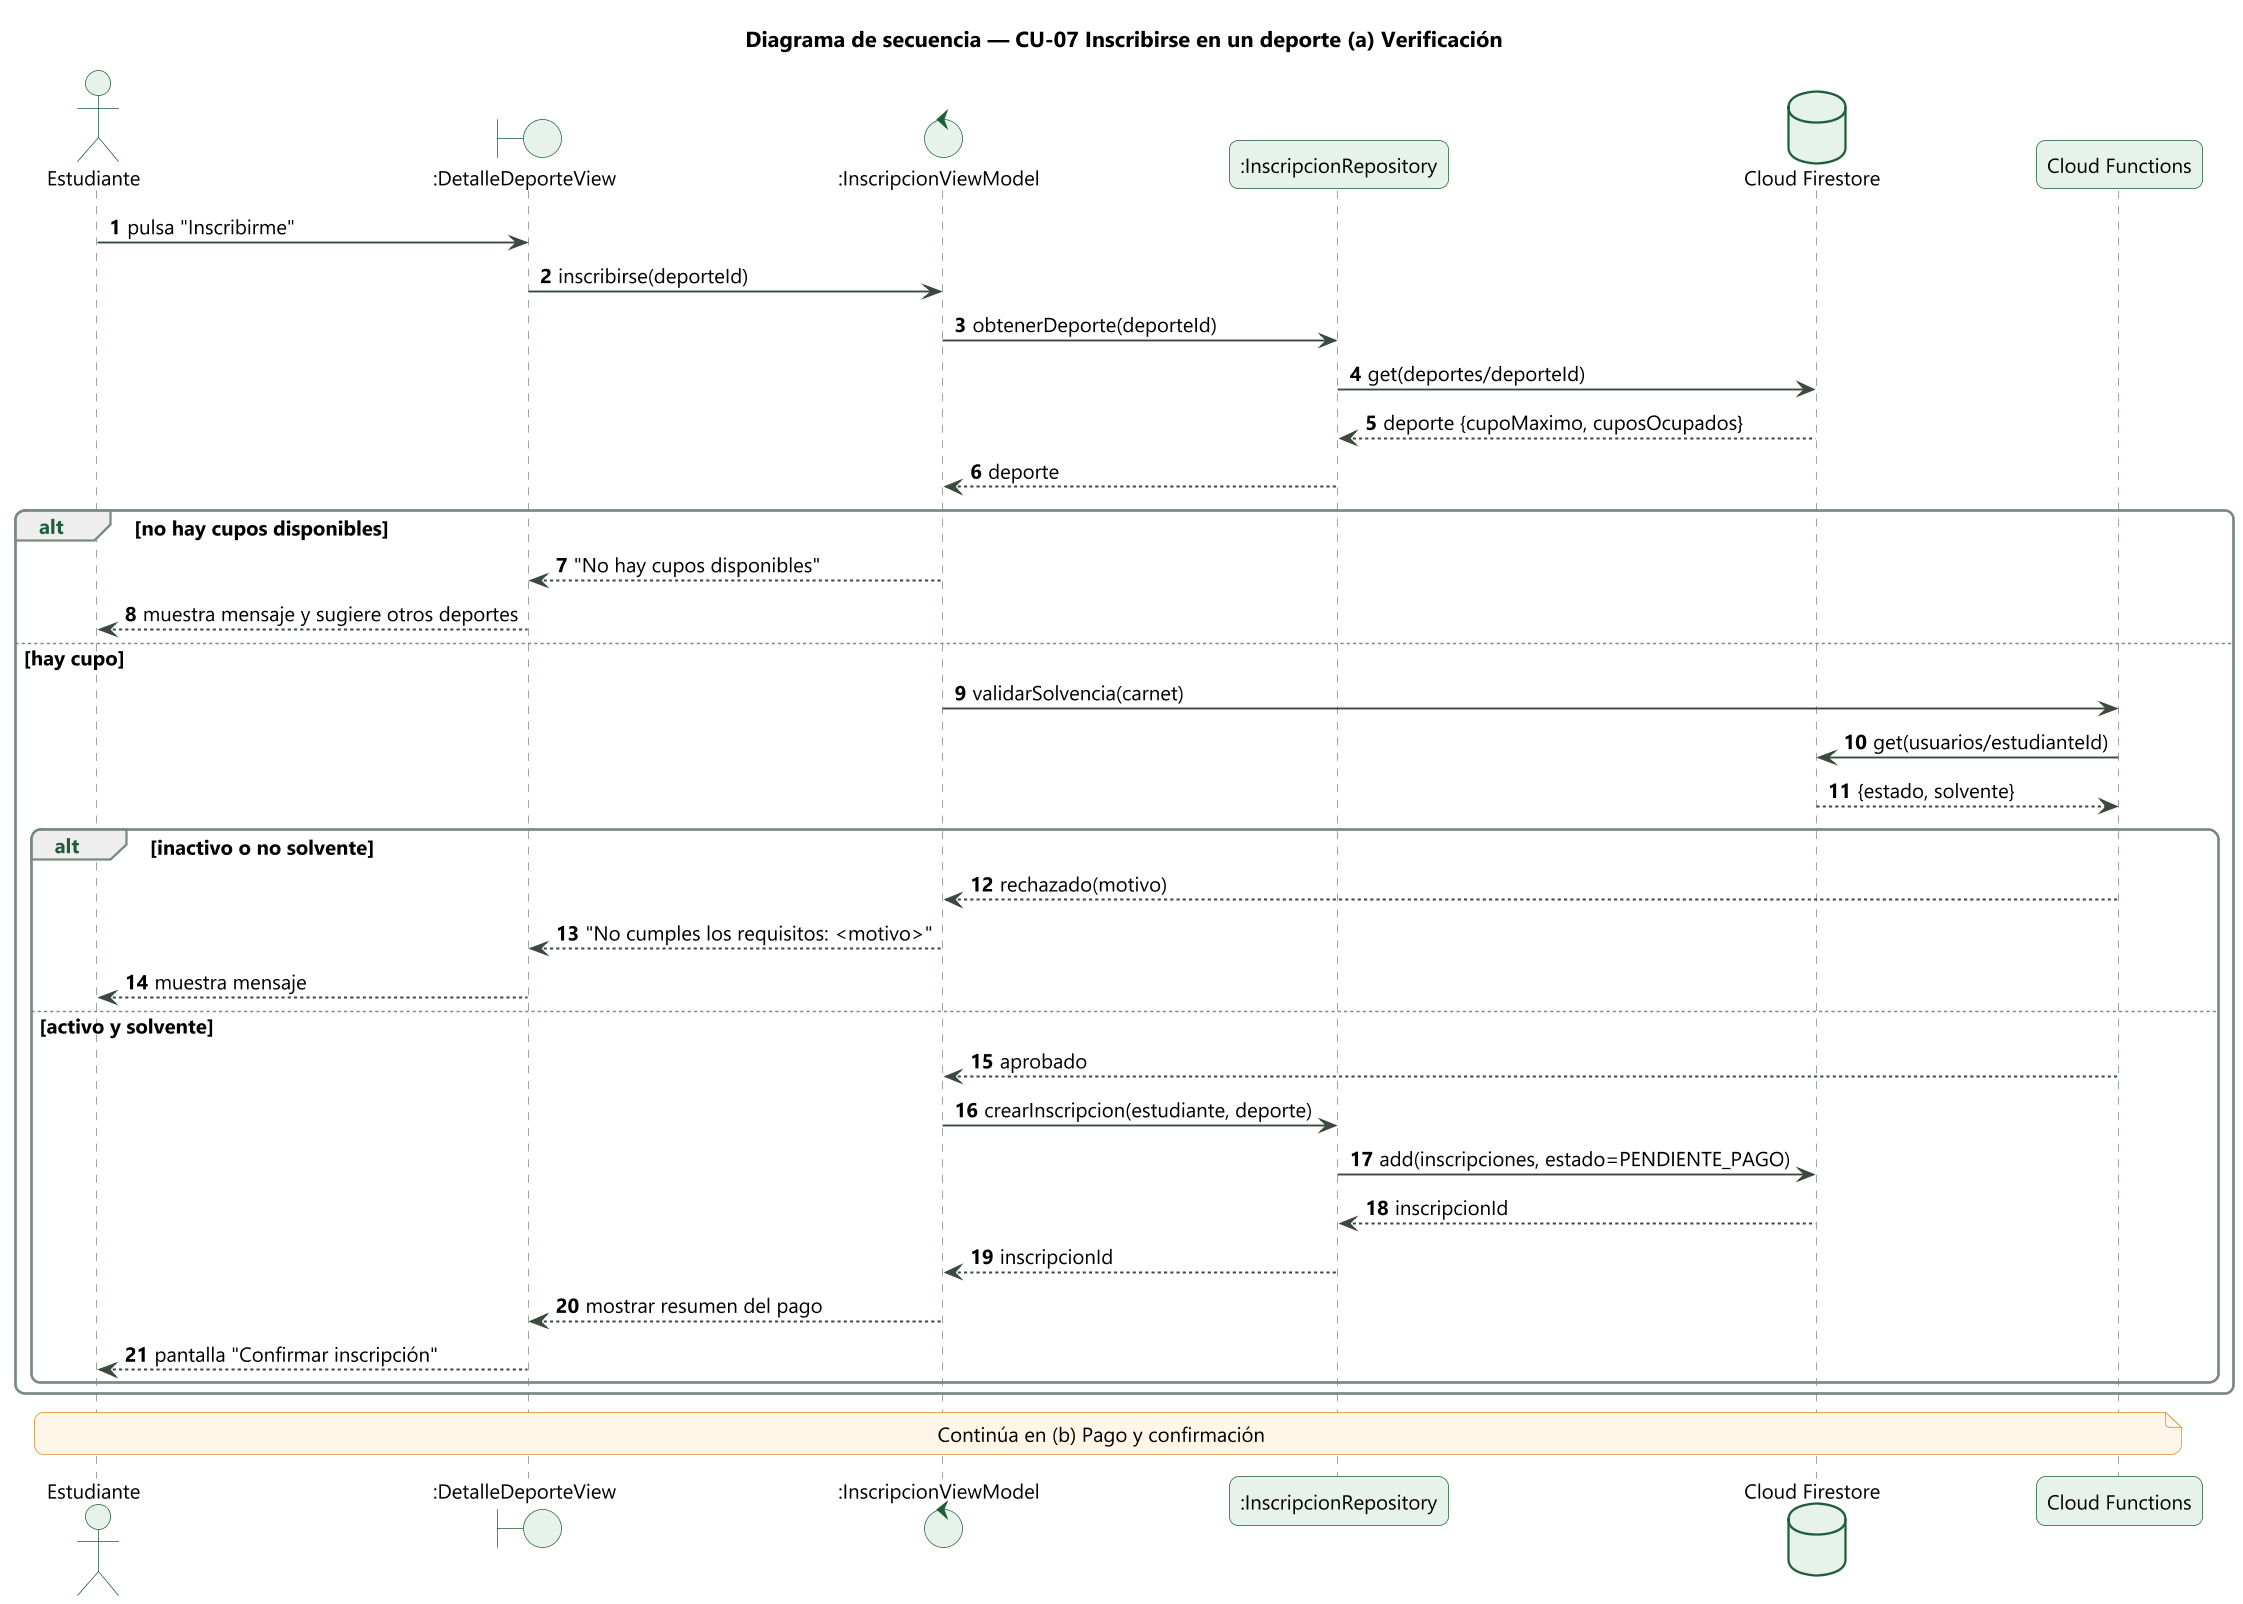

The diagram above was rendered by PlantUML. Its source (embedded in the PNG):
@startuml
!include _estilo.iuml
title Diagrama de secuencia — CU-07 Inscribirse en un deporte (a) Verificación
autonumber
actor "Estudiante" as E
boundary ":DetalleDeporteView" as V
control ":InscripcionViewModel" as VM
participant ":InscripcionRepository" as R
database "Cloud Firestore" as FS
participant "Cloud Functions" as CF

E -> V : pulsa "Inscribirme"
V -> VM : inscribirse(deporteId)
VM -> R : obtenerDeporte(deporteId)
R -> FS : get(deportes/deporteId)
FS --> R : deporte {cupoMaximo, cuposOcupados}
R --> VM : deporte
alt no hay cupos disponibles
  VM --> V : "No hay cupos disponibles"
  V --> E : muestra mensaje y sugiere otros deportes
else hay cupo
  VM -> CF : validarSolvencia(carnet)
  CF -> FS : get(usuarios/estudianteId)
  FS --> CF : {estado, solvente}
  alt inactivo o no solvente
    CF --> VM : rechazado(motivo)
    VM --> V : "No cumples los requisitos: <motivo>"
    V --> E : muestra mensaje
  else activo y solvente
    CF --> VM : aprobado
    VM -> R : crearInscripcion(estudiante, deporte)
    R -> FS : add(inscripciones, estado=PENDIENTE_PAGO)
    FS --> R : inscripcionId
    R --> VM : inscripcionId
    VM --> V : mostrar resumen del pago
    V --> E : pantalla "Confirmar inscripción"
  end
end
note over E, CF
  Continúa en (b) Pago y confirmación
end note
@enduml